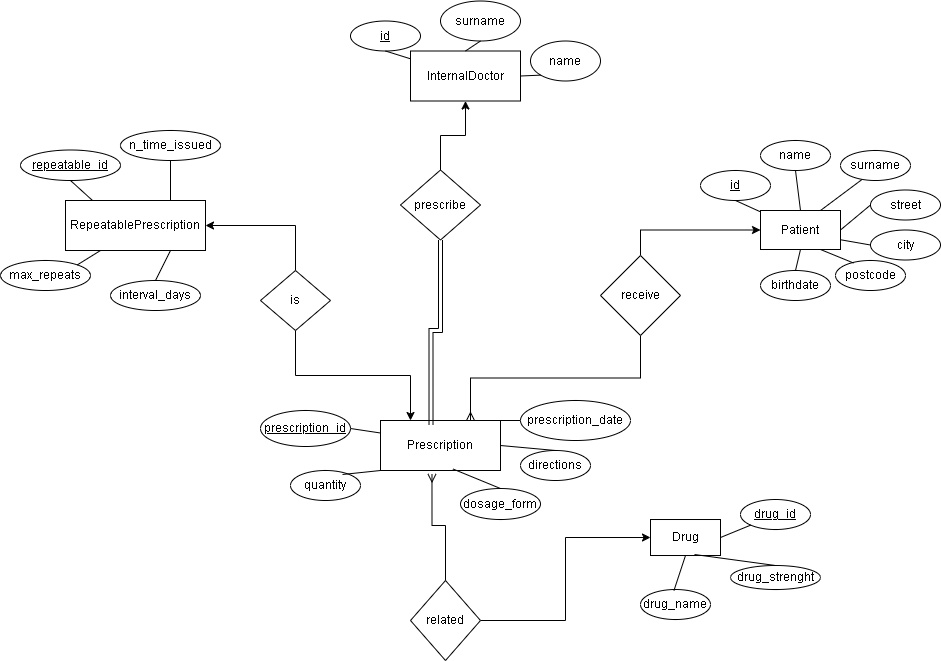

The diagram above was exported from draw.io. Its source (the exported page's mxGraphModel, read from the mxfile embedded in the PNG):
<mxGraphModel dx="1114" dy="757" grid="1" gridSize="10" guides="1" tooltips="1" connect="1" arrows="1" fold="1" page="1" pageScale="1" pageWidth="1169" pageHeight="827" math="0" shadow="0">
  <root>
    <mxCell id="0" />
    <mxCell id="1" parent="0" />
    <mxCell id="ISWwBkM21W_m1hoswZUm-4" value="InternalDoctor" style="rounded=0;whiteSpace=wrap;html=1;" parent="1" vertex="1">
      <mxGeometry x="450" y="80.5" width="110" height="50" as="geometry" />
    </mxCell>
    <mxCell id="ISWwBkM21W_m1hoswZUm-5" value="Patient" style="whiteSpace=wrap;html=1;" parent="1" vertex="1">
      <mxGeometry x="800" y="240" width="80" height="39" as="geometry" />
    </mxCell>
    <mxCell id="ISWwBkM21W_m1hoswZUm-33" style="edgeStyle=orthogonalEdgeStyle;rounded=0;orthogonalLoop=1;jettySize=auto;html=1;exitX=0.5;exitY=0;exitDx=0;exitDy=0;" parent="1" source="ISWwBkM21W_m1hoswZUm-6" edge="1">
      <mxGeometry relative="1" as="geometry">
        <mxPoint x="720" y="559.01" as="targetPoint" />
      </mxGeometry>
    </mxCell>
    <mxCell id="ISWwBkM21W_m1hoswZUm-6" value="Drug" style="whiteSpace=wrap;html=1;" parent="1" vertex="1">
      <mxGeometry x="690" y="549.01" width="70" height="36" as="geometry" />
    </mxCell>
    <mxCell id="ISWwBkM21W_m1hoswZUm-7" value="Prescription" style="whiteSpace=wrap;html=1;" parent="1" vertex="1">
      <mxGeometry x="420" y="450" width="120" height="50" as="geometry" />
    </mxCell>
    <mxCell id="ISWwBkM21W_m1hoswZUm-8" value="RepeatablePrescription" style="whiteSpace=wrap;html=1;" parent="1" vertex="1">
      <mxGeometry x="105" y="230" width="140" height="50" as="geometry" />
    </mxCell>
    <mxCell id="ISWwBkM21W_m1hoswZUm-12" value="name" style="ellipse;whiteSpace=wrap;html=1;" parent="1" vertex="1">
      <mxGeometry x="570" y="70.5" width="70" height="40" as="geometry" />
    </mxCell>
    <mxCell id="ISWwBkM21W_m1hoswZUm-13" value="surname" style="ellipse;whiteSpace=wrap;html=1;" parent="1" vertex="1">
      <mxGeometry x="480" y="30.5" width="80" height="40" as="geometry" />
    </mxCell>
    <mxCell id="ISWwBkM21W_m1hoswZUm-16" value="&lt;u&gt;id&lt;/u&gt;" style="ellipse;whiteSpace=wrap;html=1;" parent="1" vertex="1">
      <mxGeometry x="390" y="50.5" width="70" height="30" as="geometry" />
    </mxCell>
    <mxCell id="ISWwBkM21W_m1hoswZUm-19" value="" style="endArrow=none;html=1;rounded=0;entryX=0.5;entryY=1;entryDx=0;entryDy=0;" parent="1" source="ISWwBkM21W_m1hoswZUm-4" target="ISWwBkM21W_m1hoswZUm-16" edge="1">
      <mxGeometry width="50" height="50" relative="1" as="geometry">
        <mxPoint x="410" y="350.5" as="sourcePoint" />
        <mxPoint x="460" y="300.5" as="targetPoint" />
      </mxGeometry>
    </mxCell>
    <mxCell id="ISWwBkM21W_m1hoswZUm-22" value="" style="endArrow=none;html=1;rounded=0;entryX=0.5;entryY=1;entryDx=0;entryDy=0;exitX=0.5;exitY=0;exitDx=0;exitDy=0;" parent="1" source="ISWwBkM21W_m1hoswZUm-4" target="ISWwBkM21W_m1hoswZUm-13" edge="1">
      <mxGeometry width="50" height="50" relative="1" as="geometry">
        <mxPoint x="410" y="350.5" as="sourcePoint" />
        <mxPoint x="460" y="300.5" as="targetPoint" />
      </mxGeometry>
    </mxCell>
    <mxCell id="ISWwBkM21W_m1hoswZUm-23" value="" style="endArrow=none;html=1;rounded=0;entryX=0;entryY=1;entryDx=0;entryDy=0;exitX=1;exitY=0.5;exitDx=0;exitDy=0;" parent="1" source="ISWwBkM21W_m1hoswZUm-4" target="ISWwBkM21W_m1hoswZUm-12" edge="1">
      <mxGeometry width="50" height="50" relative="1" as="geometry">
        <mxPoint x="410" y="350.5" as="sourcePoint" />
        <mxPoint x="460" y="300.5" as="targetPoint" />
      </mxGeometry>
    </mxCell>
    <mxCell id="ISWwBkM21W_m1hoswZUm-76" style="edgeStyle=orthogonalEdgeStyle;rounded=0;orthogonalLoop=1;jettySize=auto;html=1;exitX=0.5;exitY=0;exitDx=0;exitDy=0;entryX=0.5;entryY=1;entryDx=0;entryDy=0;" parent="1" source="ISWwBkM21W_m1hoswZUm-24" target="ISWwBkM21W_m1hoswZUm-4" edge="1">
      <mxGeometry relative="1" as="geometry" />
    </mxCell>
    <mxCell id="ISWwBkM21W_m1hoswZUm-77" style="edgeStyle=orthogonalEdgeStyle;rounded=0;orthogonalLoop=1;jettySize=auto;html=1;exitX=0.5;exitY=1;exitDx=0;exitDy=0;shape=link;entryX=0.421;entryY=0.08;entryDx=0;entryDy=0;entryPerimeter=0;" parent="1" source="ISWwBkM21W_m1hoswZUm-24" target="ISWwBkM21W_m1hoswZUm-7" edge="1">
      <mxGeometry relative="1" as="geometry">
        <Array as="points">
          <mxPoint x="480" y="360" />
          <mxPoint x="471" y="360" />
        </Array>
      </mxGeometry>
    </mxCell>
    <mxCell id="ISWwBkM21W_m1hoswZUm-24" value="prescribe" style="rhombus;whiteSpace=wrap;html=1;" parent="1" vertex="1">
      <mxGeometry x="440" y="199.5" width="80" height="70" as="geometry" />
    </mxCell>
    <mxCell id="ISWwBkM21W_m1hoswZUm-93" style="edgeStyle=orthogonalEdgeStyle;rounded=0;orthogonalLoop=1;jettySize=auto;html=1;exitX=1;exitY=0.5;exitDx=0;exitDy=0;entryX=0;entryY=0.5;entryDx=0;entryDy=0;" parent="1" source="ISWwBkM21W_m1hoswZUm-26" target="ISWwBkM21W_m1hoswZUm-6" edge="1">
      <mxGeometry relative="1" as="geometry" />
    </mxCell>
    <mxCell id="ISWwBkM21W_m1hoswZUm-26" value="related" style="rhombus;whiteSpace=wrap;html=1;" parent="1" vertex="1">
      <mxGeometry x="450" y="610" width="70" height="80" as="geometry" />
    </mxCell>
    <mxCell id="ISWwBkM21W_m1hoswZUm-27" value="&lt;u&gt;drug_id&lt;/u&gt;" style="ellipse;whiteSpace=wrap;html=1;" parent="1" vertex="1">
      <mxGeometry x="780" y="529.01" width="70" height="30" as="geometry" />
    </mxCell>
    <mxCell id="ISWwBkM21W_m1hoswZUm-28" value="drug_name" style="ellipse;whiteSpace=wrap;html=1;" parent="1" vertex="1">
      <mxGeometry x="680" y="619.01" width="70" height="30" as="geometry" />
    </mxCell>
    <mxCell id="ISWwBkM21W_m1hoswZUm-29" value="drug_strenght" style="ellipse;whiteSpace=wrap;html=1;" parent="1" vertex="1">
      <mxGeometry x="770" y="595.01" width="90" height="24" as="geometry" />
    </mxCell>
    <mxCell id="ISWwBkM21W_m1hoswZUm-30" value="" style="endArrow=none;html=1;rounded=0;exitX=0.5;exitY=0;exitDx=0;exitDy=0;entryX=0.629;entryY=0.972;entryDx=0;entryDy=0;entryPerimeter=0;" parent="1" source="ISWwBkM21W_m1hoswZUm-29" target="ISWwBkM21W_m1hoswZUm-6" edge="1">
      <mxGeometry width="50" height="50" relative="1" as="geometry">
        <mxPoint x="440" y="459.01" as="sourcePoint" />
        <mxPoint x="490" y="409.01" as="targetPoint" />
      </mxGeometry>
    </mxCell>
    <mxCell id="ISWwBkM21W_m1hoswZUm-31" value="" style="endArrow=none;html=1;rounded=0;entryX=0;entryY=1;entryDx=0;entryDy=0;exitX=1;exitY=0.5;exitDx=0;exitDy=0;" parent="1" source="ISWwBkM21W_m1hoswZUm-6" target="ISWwBkM21W_m1hoswZUm-27" edge="1">
      <mxGeometry width="50" height="50" relative="1" as="geometry">
        <mxPoint x="440" y="459.01" as="sourcePoint" />
        <mxPoint x="490" y="409.01" as="targetPoint" />
      </mxGeometry>
    </mxCell>
    <mxCell id="ISWwBkM21W_m1hoswZUm-32" value="" style="endArrow=none;html=1;rounded=0;entryX=0.621;entryY=0.033;entryDx=0;entryDy=0;exitX=0.5;exitY=1;exitDx=0;exitDy=0;entryPerimeter=0;" parent="1" source="ISWwBkM21W_m1hoswZUm-6" edge="1">
      <mxGeometry width="50" height="50" relative="1" as="geometry">
        <mxPoint x="440" y="459.01" as="sourcePoint" />
        <mxPoint x="713.47" y="620" as="targetPoint" />
      </mxGeometry>
    </mxCell>
    <mxCell id="ISWwBkM21W_m1hoswZUm-34" value="&lt;u&gt;repeatable_id&lt;/u&gt;" style="ellipse;whiteSpace=wrap;html=1;" parent="1" vertex="1">
      <mxGeometry x="60" y="179.5" width="100" height="30.5" as="geometry" />
    </mxCell>
    <mxCell id="ISWwBkM21W_m1hoswZUm-35" value="&lt;u&gt;id&lt;/u&gt;" style="ellipse;whiteSpace=wrap;html=1;" parent="1" vertex="1">
      <mxGeometry x="740" y="200" width="70" height="30" as="geometry" />
    </mxCell>
    <mxCell id="ISWwBkM21W_m1hoswZUm-36" value="name" style="ellipse;whiteSpace=wrap;html=1;" parent="1" vertex="1">
      <mxGeometry x="800" y="170" width="70" height="30" as="geometry" />
    </mxCell>
    <mxCell id="ISWwBkM21W_m1hoswZUm-37" value="surname" style="ellipse;whiteSpace=wrap;html=1;" parent="1" vertex="1">
      <mxGeometry x="880" y="180" width="70" height="30" as="geometry" />
    </mxCell>
    <mxCell id="ISWwBkM21W_m1hoswZUm-38" value="street" style="ellipse;whiteSpace=wrap;html=1;" parent="1" vertex="1">
      <mxGeometry x="910" y="219.5" width="70" height="30" as="geometry" />
    </mxCell>
    <mxCell id="ISWwBkM21W_m1hoswZUm-39" value="postcode" style="ellipse;whiteSpace=wrap;html=1;" parent="1" vertex="1">
      <mxGeometry x="875" y="290" width="70" height="30" as="geometry" />
    </mxCell>
    <mxCell id="ISWwBkM21W_m1hoswZUm-40" value="city" style="ellipse;whiteSpace=wrap;html=1;" parent="1" vertex="1">
      <mxGeometry x="910" y="259.5" width="70" height="30" as="geometry" />
    </mxCell>
    <mxCell id="ISWwBkM21W_m1hoswZUm-43" value="birthdate" style="ellipse;whiteSpace=wrap;html=1;" parent="1" vertex="1">
      <mxGeometry x="800" y="300" width="70" height="30" as="geometry" />
    </mxCell>
    <mxCell id="ISWwBkM21W_m1hoswZUm-45" value="" style="endArrow=none;html=1;rounded=0;entryX=0.5;entryY=1;entryDx=0;entryDy=0;" parent="1" source="ISWwBkM21W_m1hoswZUm-5" target="ISWwBkM21W_m1hoswZUm-35" edge="1">
      <mxGeometry width="50" height="50" relative="1" as="geometry">
        <mxPoint x="500" y="350" as="sourcePoint" />
        <mxPoint x="550" y="300" as="targetPoint" />
      </mxGeometry>
    </mxCell>
    <mxCell id="ISWwBkM21W_m1hoswZUm-46" value="" style="endArrow=none;html=1;rounded=0;entryX=0.5;entryY=0;entryDx=0;entryDy=0;exitX=0.5;exitY=1;exitDx=0;exitDy=0;" parent="1" source="ISWwBkM21W_m1hoswZUm-36" target="ISWwBkM21W_m1hoswZUm-5" edge="1">
      <mxGeometry width="50" height="50" relative="1" as="geometry">
        <mxPoint x="810" y="251" as="sourcePoint" />
        <mxPoint x="785" y="240" as="targetPoint" />
      </mxGeometry>
    </mxCell>
    <mxCell id="ISWwBkM21W_m1hoswZUm-47" value="" style="endArrow=none;html=1;rounded=0;entryX=0.75;entryY=0;entryDx=0;entryDy=0;exitX=0.307;exitY=0.967;exitDx=0;exitDy=0;exitPerimeter=0;" parent="1" source="ISWwBkM21W_m1hoswZUm-37" target="ISWwBkM21W_m1hoswZUm-5" edge="1">
      <mxGeometry width="50" height="50" relative="1" as="geometry">
        <mxPoint x="820" y="261" as="sourcePoint" />
        <mxPoint x="795" y="250" as="targetPoint" />
      </mxGeometry>
    </mxCell>
    <mxCell id="ISWwBkM21W_m1hoswZUm-48" value="" style="endArrow=none;html=1;rounded=0;entryX=1;entryY=0.5;entryDx=0;entryDy=0;exitX=0;exitY=0.5;exitDx=0;exitDy=0;" parent="1" source="ISWwBkM21W_m1hoswZUm-38" target="ISWwBkM21W_m1hoswZUm-5" edge="1">
      <mxGeometry width="50" height="50" relative="1" as="geometry">
        <mxPoint x="830" y="271" as="sourcePoint" />
        <mxPoint x="805" y="260" as="targetPoint" />
      </mxGeometry>
    </mxCell>
    <mxCell id="ISWwBkM21W_m1hoswZUm-49" value="" style="endArrow=none;html=1;rounded=0;entryX=1;entryY=0.75;entryDx=0;entryDy=0;exitX=0;exitY=0.5;exitDx=0;exitDy=0;" parent="1" source="ISWwBkM21W_m1hoswZUm-40" target="ISWwBkM21W_m1hoswZUm-5" edge="1">
      <mxGeometry width="50" height="50" relative="1" as="geometry">
        <mxPoint x="840" y="281" as="sourcePoint" />
        <mxPoint x="815" y="270" as="targetPoint" />
      </mxGeometry>
    </mxCell>
    <mxCell id="ISWwBkM21W_m1hoswZUm-50" value="" style="endArrow=none;html=1;rounded=0;entryX=0.75;entryY=1;entryDx=0;entryDy=0;exitX=0.257;exitY=0.083;exitDx=0;exitDy=0;exitPerimeter=0;" parent="1" source="ISWwBkM21W_m1hoswZUm-39" target="ISWwBkM21W_m1hoswZUm-5" edge="1">
      <mxGeometry width="50" height="50" relative="1" as="geometry">
        <mxPoint x="850" y="291" as="sourcePoint" />
        <mxPoint x="825" y="280" as="targetPoint" />
      </mxGeometry>
    </mxCell>
    <mxCell id="ISWwBkM21W_m1hoswZUm-51" value="" style="endArrow=none;html=1;rounded=0;entryX=0.5;entryY=1;entryDx=0;entryDy=0;exitX=0.5;exitY=0;exitDx=0;exitDy=0;" parent="1" source="ISWwBkM21W_m1hoswZUm-43" target="ISWwBkM21W_m1hoswZUm-5" edge="1">
      <mxGeometry width="50" height="50" relative="1" as="geometry">
        <mxPoint x="860" y="301" as="sourcePoint" />
        <mxPoint x="835" y="290" as="targetPoint" />
      </mxGeometry>
    </mxCell>
    <mxCell id="ISWwBkM21W_m1hoswZUm-54" value="&lt;u&gt;prescription_id&lt;/u&gt;" style="ellipse;whiteSpace=wrap;html=1;" parent="1" vertex="1">
      <mxGeometry x="300" y="440" width="90" height="36" as="geometry" />
    </mxCell>
    <mxCell id="ISWwBkM21W_m1hoswZUm-55" value="prescription_date" style="ellipse;whiteSpace=wrap;html=1;" parent="1" vertex="1">
      <mxGeometry x="560" y="430" width="110" height="40" as="geometry" />
    </mxCell>
    <mxCell id="ISWwBkM21W_m1hoswZUm-56" value="max_repeats" style="ellipse;whiteSpace=wrap;html=1;" parent="1" vertex="1">
      <mxGeometry x="40" y="290" width="90" height="30" as="geometry" />
    </mxCell>
    <mxCell id="ISWwBkM21W_m1hoswZUm-57" value="interval_days" style="ellipse;whiteSpace=wrap;html=1;" parent="1" vertex="1">
      <mxGeometry x="150" y="310" width="90" height="30" as="geometry" />
    </mxCell>
    <mxCell id="ISWwBkM21W_m1hoswZUm-58" value="n_time_issued" style="ellipse;whiteSpace=wrap;html=1;" parent="1" vertex="1">
      <mxGeometry x="160" y="160" width="100" height="30" as="geometry" />
    </mxCell>
    <mxCell id="ISWwBkM21W_m1hoswZUm-59" value="directions" style="ellipse;whiteSpace=wrap;html=1;" parent="1" vertex="1">
      <mxGeometry x="560" y="480" width="70" height="30" as="geometry" />
    </mxCell>
    <mxCell id="ISWwBkM21W_m1hoswZUm-60" value="dosage_form" style="ellipse;whiteSpace=wrap;html=1;" parent="1" vertex="1">
      <mxGeometry x="500" y="518.02" width="80" height="30.99" as="geometry" />
    </mxCell>
    <mxCell id="ISWwBkM21W_m1hoswZUm-61" value="quantity" style="ellipse;whiteSpace=wrap;html=1;" parent="1" vertex="1">
      <mxGeometry x="330" y="500" width="70" height="30" as="geometry" />
    </mxCell>
    <mxCell id="ISWwBkM21W_m1hoswZUm-88" style="edgeStyle=orthogonalEdgeStyle;rounded=0;orthogonalLoop=1;jettySize=auto;html=1;exitX=0.5;exitY=0;exitDx=0;exitDy=0;entryX=0;entryY=0.5;entryDx=0;entryDy=0;" parent="1" source="ISWwBkM21W_m1hoswZUm-63" target="ISWwBkM21W_m1hoswZUm-5" edge="1">
      <mxGeometry relative="1" as="geometry" />
    </mxCell>
    <mxCell id="ISWwBkM21W_m1hoswZUm-98" style="edgeStyle=orthogonalEdgeStyle;rounded=0;orthogonalLoop=1;jettySize=auto;html=1;exitX=0.5;exitY=1;exitDx=0;exitDy=0;entryX=0.75;entryY=0;entryDx=0;entryDy=0;strokeColor=default;endArrow=ERmany;endFill=0;" parent="1" source="ISWwBkM21W_m1hoswZUm-63" target="ISWwBkM21W_m1hoswZUm-7" edge="1">
      <mxGeometry relative="1" as="geometry" />
    </mxCell>
    <mxCell id="ISWwBkM21W_m1hoswZUm-63" value="receive" style="rhombus;whiteSpace=wrap;html=1;" parent="1" vertex="1">
      <mxGeometry x="640" y="285" width="80" height="80" as="geometry" />
    </mxCell>
    <mxCell id="ISWwBkM21W_m1hoswZUm-100" style="edgeStyle=orthogonalEdgeStyle;rounded=0;orthogonalLoop=1;jettySize=auto;html=1;exitX=0.5;exitY=0;exitDx=0;exitDy=0;entryX=1;entryY=0.5;entryDx=0;entryDy=0;" parent="1" source="ISWwBkM21W_m1hoswZUm-64" target="ISWwBkM21W_m1hoswZUm-8" edge="1">
      <mxGeometry relative="1" as="geometry" />
    </mxCell>
    <mxCell id="ISWwBkM21W_m1hoswZUm-101" style="edgeStyle=orthogonalEdgeStyle;rounded=0;orthogonalLoop=1;jettySize=auto;html=1;exitX=0.5;exitY=1;exitDx=0;exitDy=0;entryX=0.25;entryY=0;entryDx=0;entryDy=0;" parent="1" source="ISWwBkM21W_m1hoswZUm-64" target="ISWwBkM21W_m1hoswZUm-7" edge="1">
      <mxGeometry relative="1" as="geometry" />
    </mxCell>
    <mxCell id="ISWwBkM21W_m1hoswZUm-64" value="is" style="rhombus;whiteSpace=wrap;html=1;" parent="1" vertex="1">
      <mxGeometry x="300" y="300" width="70" height="60" as="geometry" />
    </mxCell>
    <mxCell id="ISWwBkM21W_m1hoswZUm-78" value="" style="endArrow=none;html=1;rounded=0;exitX=1;exitY=0.5;exitDx=0;exitDy=0;entryX=0;entryY=0.25;entryDx=0;entryDy=0;" parent="1" source="ISWwBkM21W_m1hoswZUm-54" target="ISWwBkM21W_m1hoswZUm-7" edge="1">
      <mxGeometry width="50" height="50" relative="1" as="geometry">
        <mxPoint x="480" y="390" as="sourcePoint" />
        <mxPoint x="530" y="340" as="targetPoint" />
      </mxGeometry>
    </mxCell>
    <mxCell id="ISWwBkM21W_m1hoswZUm-79" value="" style="endArrow=none;html=1;rounded=0;exitX=0.743;exitY=0.133;exitDx=0;exitDy=0;entryX=0;entryY=1;entryDx=0;entryDy=0;exitPerimeter=0;" parent="1" source="ISWwBkM21W_m1hoswZUm-61" target="ISWwBkM21W_m1hoswZUm-7" edge="1">
      <mxGeometry width="50" height="50" relative="1" as="geometry">
        <mxPoint x="400" y="468" as="sourcePoint" />
        <mxPoint x="430" y="473" as="targetPoint" />
      </mxGeometry>
    </mxCell>
    <mxCell id="ISWwBkM21W_m1hoswZUm-80" value="" style="endArrow=none;html=1;rounded=0;exitX=0.604;exitY=0.97;exitDx=0;exitDy=0;entryX=0.5;entryY=0;entryDx=0;entryDy=0;exitPerimeter=0;" parent="1" source="ISWwBkM21W_m1hoswZUm-7" target="ISWwBkM21W_m1hoswZUm-60" edge="1">
      <mxGeometry width="50" height="50" relative="1" as="geometry">
        <mxPoint x="410" y="478" as="sourcePoint" />
        <mxPoint x="440" y="483" as="targetPoint" />
      </mxGeometry>
    </mxCell>
    <mxCell id="ISWwBkM21W_m1hoswZUm-82" value="" style="endArrow=none;html=1;rounded=0;exitX=1;exitY=0.5;exitDx=0;exitDy=0;entryX=0.5;entryY=0;entryDx=0;entryDy=0;" parent="1" source="ISWwBkM21W_m1hoswZUm-7" target="ISWwBkM21W_m1hoswZUm-59" edge="1">
      <mxGeometry width="50" height="50" relative="1" as="geometry">
        <mxPoint x="420" y="488" as="sourcePoint" />
        <mxPoint x="450" y="493" as="targetPoint" />
      </mxGeometry>
    </mxCell>
    <mxCell id="ISWwBkM21W_m1hoswZUm-83" value="" style="endArrow=none;html=1;rounded=0;exitX=1;exitY=0;exitDx=0;exitDy=0;entryX=0;entryY=0.5;entryDx=0;entryDy=0;" parent="1" source="ISWwBkM21W_m1hoswZUm-7" target="ISWwBkM21W_m1hoswZUm-55" edge="1">
      <mxGeometry width="50" height="50" relative="1" as="geometry">
        <mxPoint x="430" y="498" as="sourcePoint" />
        <mxPoint x="460" y="503" as="targetPoint" />
      </mxGeometry>
    </mxCell>
    <mxCell id="ISWwBkM21W_m1hoswZUm-84" value="" style="endArrow=none;html=1;rounded=0;exitX=0.5;exitY=0;exitDx=0;exitDy=0;entryX=0.75;entryY=1;entryDx=0;entryDy=0;" parent="1" source="ISWwBkM21W_m1hoswZUm-57" target="ISWwBkM21W_m1hoswZUm-8" edge="1">
      <mxGeometry width="50" height="50" relative="1" as="geometry">
        <mxPoint x="440" y="508" as="sourcePoint" />
        <mxPoint x="470" y="513" as="targetPoint" />
      </mxGeometry>
    </mxCell>
    <mxCell id="ISWwBkM21W_m1hoswZUm-85" value="" style="endArrow=none;html=1;rounded=0;exitX=1;exitY=0;exitDx=0;exitDy=0;entryX=0.25;entryY=1;entryDx=0;entryDy=0;" parent="1" source="ISWwBkM21W_m1hoswZUm-56" target="ISWwBkM21W_m1hoswZUm-8" edge="1">
      <mxGeometry width="50" height="50" relative="1" as="geometry">
        <mxPoint x="450" y="518" as="sourcePoint" />
        <mxPoint x="480" y="523" as="targetPoint" />
      </mxGeometry>
    </mxCell>
    <mxCell id="ISWwBkM21W_m1hoswZUm-86" value="" style="endArrow=none;html=1;rounded=0;exitX=0.75;exitY=0;exitDx=0;exitDy=0;entryX=0.5;entryY=1;entryDx=0;entryDy=0;" parent="1" source="ISWwBkM21W_m1hoswZUm-8" target="ISWwBkM21W_m1hoswZUm-58" edge="1">
      <mxGeometry width="50" height="50" relative="1" as="geometry">
        <mxPoint x="460" y="528" as="sourcePoint" />
        <mxPoint x="490" y="533" as="targetPoint" />
      </mxGeometry>
    </mxCell>
    <mxCell id="ISWwBkM21W_m1hoswZUm-87" value="" style="endArrow=none;html=1;rounded=0;exitX=0.189;exitY=-0.01;exitDx=0;exitDy=0;entryX=0.5;entryY=1;entryDx=0;entryDy=0;exitPerimeter=0;" parent="1" source="ISWwBkM21W_m1hoswZUm-8" target="ISWwBkM21W_m1hoswZUm-34" edge="1">
      <mxGeometry width="50" height="50" relative="1" as="geometry">
        <mxPoint x="470" y="538" as="sourcePoint" />
        <mxPoint x="500" y="543" as="targetPoint" />
      </mxGeometry>
    </mxCell>
    <mxCell id="ISWwBkM21W_m1hoswZUm-102" style="edgeStyle=orthogonalEdgeStyle;rounded=0;orthogonalLoop=1;jettySize=auto;html=1;exitX=0.5;exitY=0;exitDx=0;exitDy=0;entryX=0.429;entryY=1.07;entryDx=0;entryDy=0;entryPerimeter=0;endArrow=ERmany;endFill=0;" parent="1" source="ISWwBkM21W_m1hoswZUm-26" target="ISWwBkM21W_m1hoswZUm-7" edge="1">
      <mxGeometry relative="1" as="geometry" />
    </mxCell>
  </root>
</mxGraphModel>